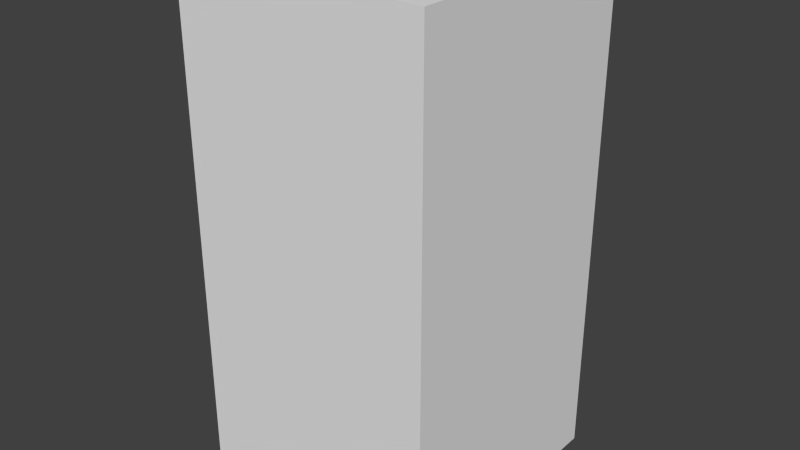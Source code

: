# Source: greenTreeOne.blend  (saved by Blender 2.68.0; exported with 4.5.12 LTS)
import bpy
from mathutils import Matrix  # noqa: F401  (used for matrix-valued properties, if any)

bpy.ops.wm.read_factory_settings(use_empty=True)
scene = bpy.context.scene
scene.name = 'Scene'

# ---- collections
col_collection_1 = bpy.data.collections.new('Collection 1'); scene.collection.children.link(col_collection_1)

# ---- world
world_world = bpy.data.worlds.new('World'); scene.world = world_world
world_world.color = (0.05088, 0.05088, 0.05088)
world_world.use_sun_shadow = False
world_world.sun_shadow_jitter_overblur = 0.0
world_world.cycles.sampling_method = 'MANUAL'
world_world.cycles.sample_map_resolution = 256

# ---- meshes
me_greentreeone = bpy.data.meshes.new('greenTreeOne')
me_greentreeone.from_pydata([(-0.5, -0.5, -1.0), (-0.5, 0.5, -1.0), (0.5, 0.5, -1.0), (0.5, -0.5, -1.0), (-0.5, -0.5, 1.0), (-0.5, 0.5, 1.0), (0.5, 0.5, 1.0), (0.5, -0.5, 1.0)], [], [(4, 5, 1, 0), (5, 6, 2, 1), (6, 7, 3, 2), (7, 4, 0, 3), (0, 1, 2, 3), (7, 6, 5, 4)])
me_greentreeone.use_remesh_preserve_volume = False
me_greentreeone.use_remesh_preserve_attributes = False
me_greentreeone.use_mirror_vertex_groups = False
me_greentreeone.update()

# ---- objects
ob_greentreeone = bpy.data.objects.new('greenTreeOne', me_greentreeone)

# ---- transforms, parenting, visibility, modifiers, constraints
ob_greentreeone.location = (0.0, 0.0, 0.0)
ob_greentreeone.lineart.crease_threshold = 0.0

# ---- collection membership
col_collection_1.objects.link(ob_greentreeone)

# ---- scene / render settings (as saved in the file)
scene.frame_start = 1; scene.frame_end = 250; scene.frame_set(1)
scene.render.engine = 'BLENDER_EEVEE_NEXT'
scene.render.image_settings.color_mode = 'RGB'
scene.render.image_settings.compression = 90
scene.render.resolution_percentage = 50
scene.render.dither_intensity = 0.0
scene.cycles.use_denoising = False
scene.cycles.samples = 10
scene.cycles.sampling_pattern = 'TABULATED_SOBOL'
scene.cycles.light_sampling_threshold = 0.0
scene.cycles.use_adaptive_sampling = False
scene.cycles.use_light_tree = False
scene.cycles.blur_glossy = 0.0
scene.cycles.volume_bounces = 1
scene.cycles.pixel_filter_type = 'GAUSSIAN'
scene.cycles.sample_clamp_indirect = 0.0
scene.view_settings.view_transform = 'Standard'
bpy.context.view_layer.update()

# ---- added for rendering (the .blend has no active camera and no usable light): camera, sun
cam_auto = bpy.data.cameras.new('AutoCamera')
cam_auto.lens = 50.0
cam_auto.sensor_width = 36.0
cam_auto.clip_end = 1000.0
ob_auto_camera = bpy.data.objects.new('AutoCamera', cam_auto)
scene.collection.objects.link(ob_auto_camera)
ob_auto_camera.location = (2.26633, -2.71959, 1.81306)
ob_auto_camera.rotation_euler = (1.09748, -7.21219e-08, 0.694738)
scene.camera = ob_auto_camera
light_auto_sun = bpy.data.lights.new('AutoSun', 'SUN')
light_auto_sun.energy = 3.0
light_auto_sun.angle = 0.0523599
ob_auto_sun = bpy.data.objects.new('AutoSun', light_auto_sun)
scene.collection.objects.link(ob_auto_sun)
ob_auto_sun.rotation_euler = (0.872665, 0.174533, 0.523599)
bpy.context.view_layer.update()
